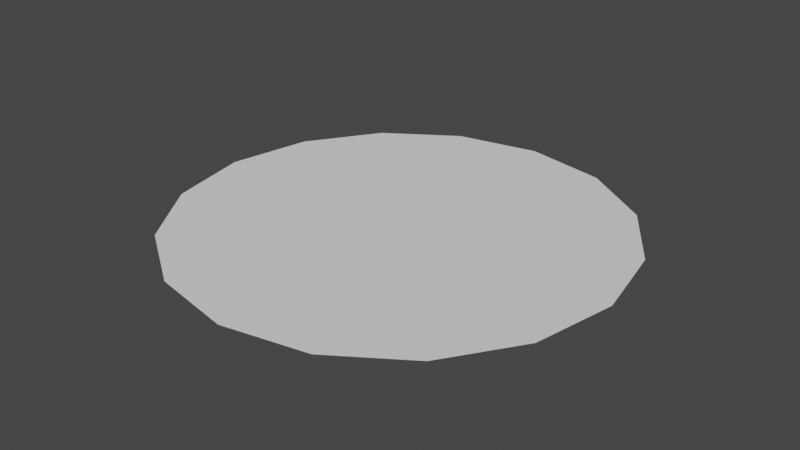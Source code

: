 # Source: PlanetMesh.blend  (saved by Blender 2.92.15; exported with 4.5.12 LTS)
import bpy
from mathutils import Matrix  # noqa: F401  (used for matrix-valued properties, if any)

bpy.ops.wm.read_factory_settings(use_empty=True)
scene = bpy.context.scene
scene.name = 'Scene'

# ---- collections
col_collection = bpy.data.collections.new('Collection'); scene.collection.children.link(col_collection)

# ---- world
world_world = bpy.data.worlds.new('World'); scene.world = world_world
world_world.use_nodes = True; world_world.node_tree.nodes.clear()
_N = world_world.node_tree.nodes; _L = world_world.node_tree.links
n0 = _N.new('ShaderNodeOutputWorld'); n0.name = 'World Output'; n0.location = (300, 300)
n1 = _N.new('ShaderNodeBackground'); n1.name = 'Background'; n1.location = (10, 300)
n1.inputs[0].default_value = (0.05088, 0.05088, 0.05088, 1.0)
_L.new(n1.outputs[0], n0.inputs[0])
n0.is_active_output = True
world_world.color = (0.05088, 0.05088, 0.05088)
world_world.use_sun_shadow = False
world_world.sun_shadow_jitter_overblur = 0.0

# ---- meshes
me_cylinder = bpy.data.meshes.new('Cylinder')
me_cylinder.from_pydata([(0.0, 1.0, -1.0), (0.3827, 0.9239, -1.0), (0.7071, 0.7071, -1.0), (0.9239, 0.3827, -1.0), (1.0, -4.371e-08, -1.0), (0.9239, -0.3827, -1.0), (0.7071, -0.7071, -1.0), (0.3827, -0.9239, -1.0), (1.51e-07, -1.0, -1.0), (-0.3827, -0.9239, -1.0), (-0.7071, -0.7071, -1.0), (-0.9239, -0.3827, -1.0), (-1.0, 1.192e-08, -1.0), (-0.9239, 0.3827, -1.0), (-0.7071, 0.7071, -1.0), (-0.3827, 0.9239, -1.0)], [], [(0, 1, 2, 3, 4, 5, 6, 7, 8, 9, 10, 11, 12, 13, 14, 15)])
_uv = me_cylinder.uv_layers.new(name='UVMap')
_uv.uv.foreach_set('vector', [0.9233, 0.7839, 0.7825, 0.9243, 0.5986, 1.0, 0.3997, 0.9997, 0.2161, 0.9233, 0.07573, 0.7825, -6.527e-05, 0.5986, 0.0002665, 0.3997, 0.07668, 0.2161, 0.2175, 0.07573, 0.4014, -6.515e-05, 0.6003, 0.0002666, 0.7839, 0.07668, 0.9243, 0.2175, 1.0, 0.4014, 0.9997, 0.6003])
me_cylinder.use_remesh_fix_poles = True
me_cylinder.use_remesh_preserve_attributes = False
me_cylinder.use_mirror_vertex_groups = False
me_cylinder.update()

# ---- objects
ob_cylinder = bpy.data.objects.new('Cylinder', me_cylinder)

# ---- transforms, parenting, visibility, modifiers, constraints
ob_cylinder.location = (0.2521, 0.3311, 0.9511)
ob_cylinder.lineart.crease_threshold = 0.0

# ---- collection membership
col_collection.objects.link(ob_cylinder)

# ---- scene / render settings (as saved in the file)
scene.frame_start = 1; scene.frame_end = 250; scene.frame_set(1)
scene.render.engine = 'BLENDER_EEVEE_NEXT'
scene.cycles.use_denoising = False
scene.cycles.samples = 128
scene.cycles.sampling_pattern = 'TABULATED_SOBOL'
scene.cycles.use_adaptive_sampling = False
scene.cycles.use_light_tree = False
scene.view_settings.view_transform = 'Filmic'
bpy.context.view_layer.update()

# ---- added for rendering (the .blend has no active camera and no usable light): camera, sun
cam_auto = bpy.data.cameras.new('AutoCamera')
cam_auto.lens = 50.0
cam_auto.sensor_width = 36.0
cam_auto.clip_end = 1000.0
ob_auto_camera = bpy.data.objects.new('AutoCamera', cam_auto)
scene.collection.objects.link(ob_auto_camera)
ob_auto_camera.location = (2.869, -2.80917, 2.04464)
ob_auto_camera.rotation_euler = (1.09748, -7.21219e-08, 0.694738)
scene.camera = ob_auto_camera
light_auto_sun = bpy.data.lights.new('AutoSun', 'SUN')
light_auto_sun.energy = 3.0
light_auto_sun.angle = 0.0523599
ob_auto_sun = bpy.data.objects.new('AutoSun', light_auto_sun)
scene.collection.objects.link(ob_auto_sun)
ob_auto_sun.rotation_euler = (0.872665, 0.174533, 0.523599)
bpy.context.view_layer.update()
